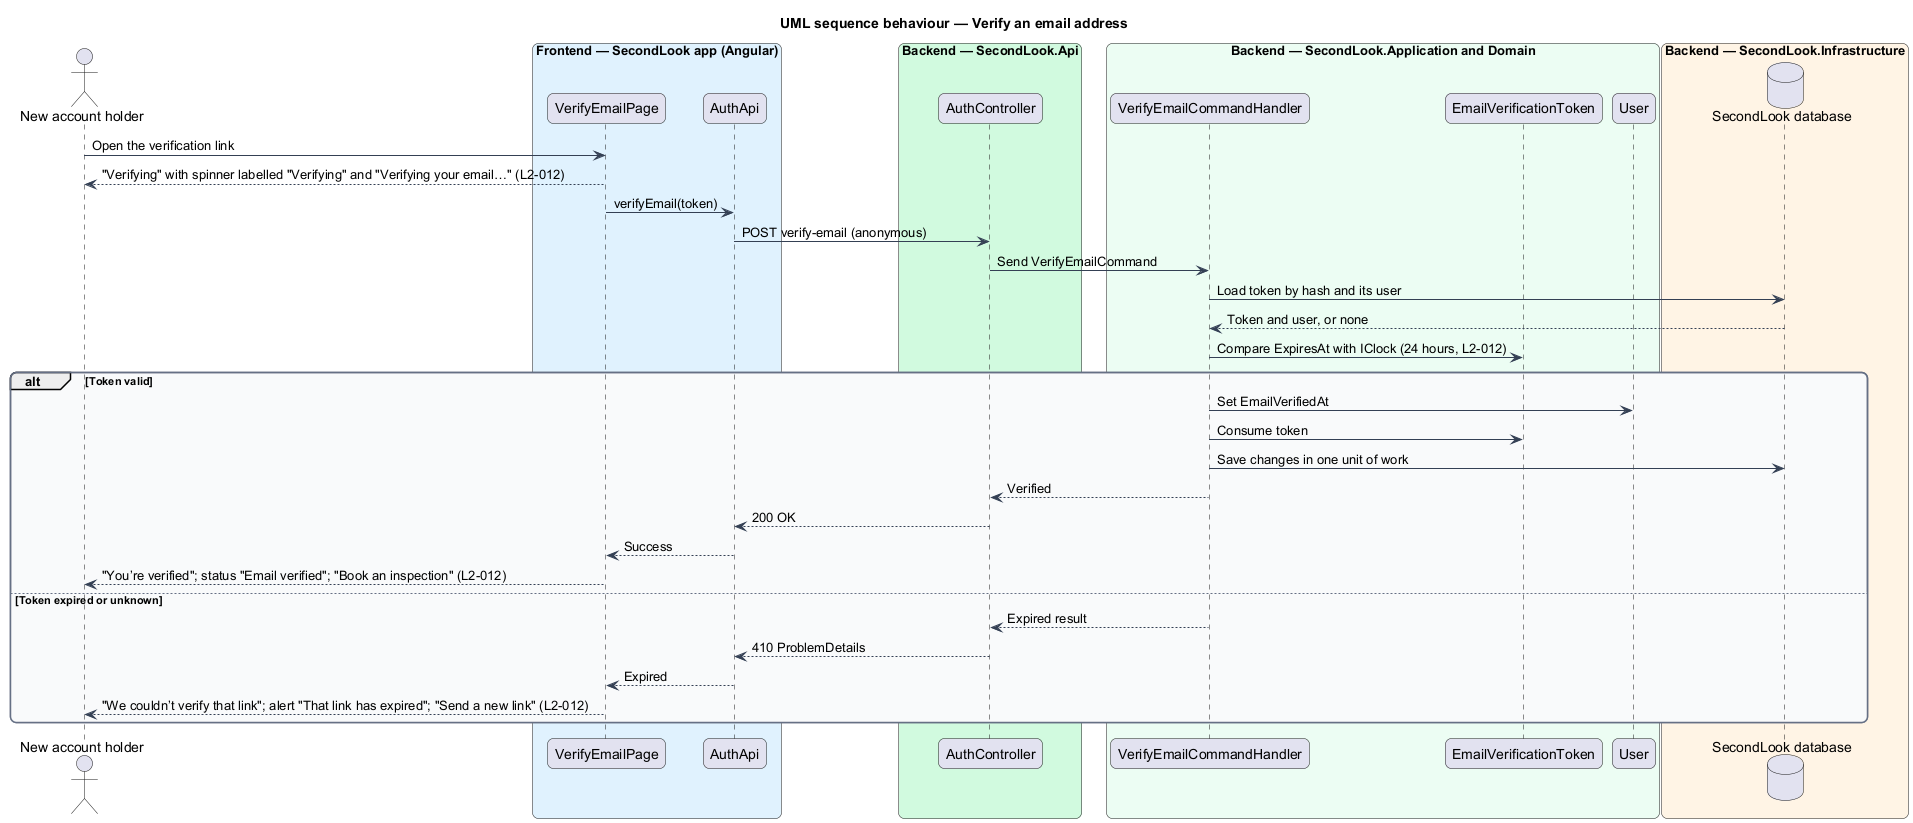

The diagram above was rendered by PlantUML. Its source (embedded in the PNG):
@startuml
title UML sequence behaviour — Verify an email address
skinparam backgroundColor #FFFFFF
skinparam shadowing false
skinparam roundcorner 12
skinparam defaultFontName Arial
skinparam ArrowColor #344054
skinparam rectangle {
  BorderColor #344054
  FontColor #101828
}
skinparam package {
  BorderColor #667085
  FontColor #101828
  BackgroundColor #F9FAFB
}
actor "New account holder" as actor
box "Frontend — SecondLook app (Angular)" #E0F2FE
  participant "VerifyEmailPage" as page
  participant "AuthApi" as client
end box
box "Backend — SecondLook.Api" #D1FADF
  participant "AuthController" as controller
end box
box "Backend — SecondLook.Application and Domain" #ECFDF3
  participant "VerifyEmailCommandHandler" as handler
  participant "EmailVerificationToken" as token
  participant "User" as user
end box
box "Backend — SecondLook.Infrastructure" #FFF4E5
  database "SecondLook database" as db
end box
actor -> page : Open the verification link
page --> actor : "Verifying" with spinner labelled "Verifying" and "Verifying your email…" (L2-012)
page -> client : verifyEmail(token)
client -> controller : POST verify-email (anonymous)
controller -> handler : Send VerifyEmailCommand
handler -> db : Load token by hash and its user
db --> handler : Token and user, or none
handler -> token : Compare ExpiresAt with IClock (24 hours, L2-012)
alt Token valid
  handler -> user : Set EmailVerifiedAt
  handler -> token : Consume token
  handler -> db : Save changes in one unit of work
  handler --> controller : Verified
  controller --> client : 200 OK
  client --> page : Success
  page --> actor : "You’re verified"; status "Email verified"; "Book an inspection" (L2-012)
else Token expired or unknown
  handler --> controller : Expired result
  controller --> client : 410 ProblemDetails
  client --> page : Expired
  page --> actor : "We couldn’t verify that link"; alert "That link has expired"; "Send a new link" (L2-012)
end
@enduml